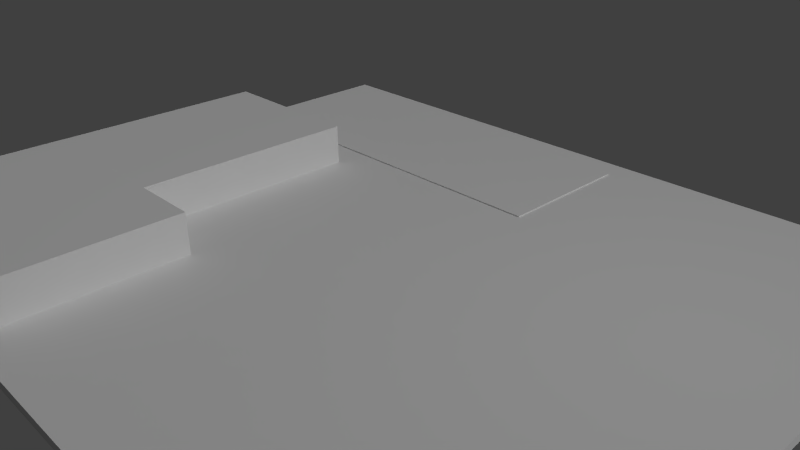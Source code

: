 # Source: HittitesAcademyonConstruction.blend  (saved by Blender 2.76.0; exported with 4.5.12 LTS)
import bpy
from mathutils import Matrix  # noqa: F401  (used for matrix-valued properties, if any)

bpy.ops.wm.read_factory_settings(use_empty=True)
scene = bpy.context.scene
scene.name = 'Scene'

# ---- collections
col_collection_1 = bpy.data.collections.new('Collection 1'); scene.collection.children.link(col_collection_1)
col_collection_2 = bpy.data.collections.new('Collection 2'); scene.collection.children.link(col_collection_2)
col_collection_3 = bpy.data.collections.new('Collection 3'); scene.collection.children.link(col_collection_3)
col_collection_4 = bpy.data.collections.new('Collection 4'); scene.collection.children.link(col_collection_4)

# ---- materials (node trees are filled in below, after node groups)
mat_cesped = bpy.data.materials.new('Cesped')
mat_cesped.alpha_threshold = 0.0
mat_cesped.use_transparent_shadow = False
mat_cesped.roughness = 0.5
mat_tarima = bpy.data.materials.new('tarima')
mat_tarima.alpha_threshold = 0.0
mat_tarima.use_transparent_shadow = False
mat_tarima.roughness = 0.5
mat_arena_suelo = bpy.data.materials.new('Arena_suelo')
mat_arena_suelo.alpha_threshold = 0.0
mat_arena_suelo.use_transparent_shadow = False
mat_arena_suelo.roughness = 0.5

# ---- material node trees

# ---- world
world_world = bpy.data.worlds.new('World'); scene.world = world_world
world_world.color = (0.05088, 0.05088, 0.05088)
world_world.use_sun_shadow = False
world_world.sun_shadow_jitter_overblur = 0.0
world_world.cycles.sampling_method = 'MANUAL'
world_world.cycles.sample_map_resolution = 256

# ---- cameras
cam_camera = bpy.data.cameras.new('Camera')
cam_camera.clip_end = 100.0
cam_camera.lens = 35.0
cam_camera.sensor_width = 32.0
cam_camera.sensor_height = 18.0
cam_camera.ortho_scale = 7.314
cam_camera.dof.focus_distance = 0.0
cam_camera.dof.aperture_fstop = 128.0

# ---- lights
light_lamp = bpy.data.lights.new('Lamp', 'POINT')
light_lamp.transmission_factor = 0.0
light_lamp.cutoff_distance = 30.0
light_lamp.energy = 100.0
light_lamp.shadow_buffer_clip_start = 1.001
light_lamp.shadow_soft_size = 0.1
light_lamp.shadow_maximum_resolution = 0.006
light_lamp.use_absolute_resolution = True
light_lamp.cycles.use_multiple_importance_sampling = False
light_area = bpy.data.lights.new('Area', 'SUN')
light_area.transmission_factor = 0.0
light_area.angle = 0.1993
light_area.energy = 1.0
light_area.shadow_buffer_clip_start = 0.5
light_area.shadow_soft_size = 0.1
light_area.shadow_cascade_max_distance = 1000.0
light_area.cycles.use_multiple_importance_sampling = False

# ---- meshes
me_cube = bpy.data.meshes.new('Cube')
me_cube.from_pydata([(1.0, 1.0, -1.0), (1.0, -1.0, -1.0), (-1.0, -1.0, -1.0), (-1.0, 1.0, -1.0), (1.0, 1.0, 1.0), (1.0, -1.0, 1.0), (-1.0, -1.0, 1.0), (-1.0, 1.0, 1.0)], [], [(0, 1, 2, 3), (4, 7, 6, 5), (0, 4, 5, 1), (1, 5, 6, 2), (2, 6, 7, 3), (4, 0, 3, 7)])
_uv = me_cube.uv_layers.new(name='UVMap')
_uv.uv.foreach_set('vector', [-3.089, 2.033, -0.7784, 2.033, -0.7784, 5.1, -3.089, 5.1, -0.7784, -1.033, -0.7784, 2.033, -3.089, 2.033, -3.089, -1.033, 1.532, -1.033, -0.7784, -1.033, -0.7784, -4.1, 1.532, -4.1, -3.089, -1.033, -3.089, -4.1, -0.7784, -4.1, -0.7784, -1.033, 3.842, -1.033, 1.532, -1.033, 1.532, -4.1, 3.842, -4.1, -0.7784, -1.033, 1.532, -1.033, 1.532, 2.033, -0.7784, 2.033])
me_cube.materials.append(mat_cesped)
me_cube.use_remesh_preserve_volume = False
me_cube.use_remesh_preserve_attributes = False
me_cube.use_mirror_vertex_groups = False
me_cube.update()
me_cube_001 = bpy.data.meshes.new('Cube.001')
me_cube_001.from_pydata([(-0.9998, 3.598, -0.9912), (-0.9998, 3.598, 0.9933), (0.4054, 3.598, -0.9912), (0.4054, 3.598, 0.9933), (-0.9998, 0.822, -0.9912), (-0.9998, 0.822, 0.9933), (0.4054, 0.822, -0.9912), (0.4054, 0.822, 0.9933), (-1.0, -1.0, -1.0), (-1.0, -1.0, 1.0), (-1.0, 1.0, -1.0), (-1.0, 1.0, 1.0), (1.0, -1.0, -1.0), (1.0, -1.0, 1.0), (1.0, 1.0, -1.0), (1.0, 1.0, 1.0)], [], [(1, 3, 2, 0), (3, 7, 6, 2), (7, 5, 4, 6), (5, 1, 0, 4), (0, 2, 6, 4), (5, 7, 3, 1), (9, 11, 10, 8), (11, 15, 14, 10), (15, 13, 12, 14), (13, 9, 8, 12), (8, 10, 14, 12), (13, 15, 11, 9)])
_uv = me_cube_001.uv_layers.new(name='UVMap')
_uv.uv.foreach_set('vector', [2.031, 2.184, 3.044, 2.184, 3.044, 4.058, 2.031, 4.058, -2.294, -0.4371, -2.294, -3.058, -0.8634, -3.058, -0.8634, -0.4371, 0.5894, 1.452, 1.602, 1.452, 1.602, 3.326, 0.5894, 3.326, -0.8634, -0.4371, -0.8634, -3.058, 0.567, -3.058, 0.567, -0.4371, 3.044, 2.184, 2.031, 2.184, 2.031, -0.4371, 3.044, -0.4371, 2.009, -3.058, 3.021, -3.058, 3.021, -0.4371, 2.009, -0.4371, 0.5894, 1.452, 0.5894, -0.4371, 2.031, -0.4371, 2.031, 1.452, -0.8522, 1.452, -0.8522, -0.4371, 0.5894, -0.4371, 0.5894, 1.452, -2.294, 1.452, -2.294, -0.4371, -0.8522, -0.4371, -0.8522, 1.452, 0.567, -3.058, 2.009, -3.058, 2.009, -1.17, 0.567, -1.17, 0.5894, 1.452, 0.5894, 3.341, -0.8522, 3.341, -0.8522, 1.452, -2.294, 1.452, -0.8522, 1.452, -0.8522, 3.341, -2.294, 3.341])
me_cube_001.materials.append(mat_tarima)
me_cube_001.use_remesh_preserve_volume = False
me_cube_001.use_remesh_preserve_attributes = False
me_cube_001.use_mirror_vertex_groups = False
me_cube_001.update()
me_cube_003 = bpy.data.meshes.new('Cube.003')
me_cube_003.from_pydata([(-1.0, -1.0, -1.0), (-1.0, -1.0, 1.0), (-1.0, 1.0, -1.0), (-1.0, 1.0, 1.0), (1.0, -1.0, -1.0), (1.0, -1.0, 1.0), (1.0, 1.0, -1.0), (1.0, 1.0, 1.0)], [], [(1, 3, 2, 0), (3, 7, 6, 2), (7, 5, 4, 6), (5, 1, 0, 4), (0, 2, 6, 4), (5, 7, 3, 1)])
_uv = me_cube_003.uv_layers.new(name='UVMap')
_uv.uv.foreach_set('vector', [-1.244, -1.867, -1.244, -6.6, 1.911, -6.6, 1.911, -1.867, -4.4, 2.867, -4.4, -1.867, -1.244, -1.867, -1.244, 2.867, -4.4, -1.867, -4.4, -6.6, -1.244, -6.6, -1.244, -1.867, -1.244, -1.867, 1.911, -1.867, 1.911, 2.867, -1.244, 2.867, 5.067, -6.6, 5.067, -1.867, 1.911, -1.867, 1.911, -6.6, -4.4, 2.867, -1.244, 2.867, -1.244, 7.6, -4.4, 7.6])
me_cube_003.materials.append(mat_arena_suelo)
me_cube_003.use_remesh_preserve_volume = False
me_cube_003.use_remesh_preserve_attributes = False
me_cube_003.use_mirror_vertex_groups = False
me_cube_003.update()

# ---- objects
ob_cube = bpy.data.objects.new('Cube', me_cube)
ob_lamp = bpy.data.objects.new('Lamp', light_lamp)
ob_camera = bpy.data.objects.new('Camera', cam_camera)
ob_area = bpy.data.objects.new('Area', light_area)
ob_cube_001 = bpy.data.objects.new('Cube.001', me_cube_001)
ob_cube_002 = bpy.data.objects.new('Cube.002', me_cube_003)

# ---- transforms, parenting, visibility, modifiers, constraints
ob_cube.location = (0.6633, 0.1854, -0.2077)
ob_cube.scale = (6.487, 5.507, 0.07509)
ob_cube.lock_rotations_4d = False
ob_cube.empty_display_type = 'ARROWS'
ob_cube.lineart.crease_threshold = 0.0
ob_lamp.location = (5.591, 1.401, 6.929)
ob_lamp.rotation_euler = (0.6503, 0.05522, 1.866)
ob_lamp.scale = (1.209, 1.209, 1.209)
ob_lamp.lock_rotations_4d = False
ob_lamp.empty_display_type = 'ARROWS'
ob_lamp.color = (0.0, 0.0, 0.0, 0.0)
ob_lamp.lineart.crease_threshold = 0.0
ob_camera.location = (9.706, -7.681, 6.252)
ob_camera.rotation_euler = (1.109, 0.01082, 0.8149)
ob_camera.scale = (1.209, 1.209, 1.209)
ob_camera.lock_rotations_4d = False
ob_camera.empty_display_type = 'ARROWS'
ob_camera.color = (0.0, 0.0, 0.0, 0.0)
ob_camera.display_type = 'WIRE'
ob_camera.lineart.crease_threshold = 0.0
ob_area.location = (-1.078, 4.576, 3.668)
ob_area.rotation_euler = (0.1064, 0.8461, 0.2887)
ob_area.scale = (1.209, 1.209, 1.209)
ob_area.lineart.crease_threshold = 0.0
ob_cube_001.location = (-3.347, -3.477, 0.2267)
ob_cube_001.scale = (2.15, 1.549, 0.3648)
ob_cube_001.lineart.crease_threshold = 0.0
ob_cube_002.location = (-1.47, 3.94, -0.1647)
ob_cube_002.scale = (2.974, 1.275, 0.0544)
ob_cube_002.lineart.crease_threshold = 0.0

# ---- collection membership
col_collection_1.objects.link(ob_cube)
col_collection_1.objects.link(ob_lamp)
col_collection_1.objects.link(ob_camera)
col_collection_2.objects.link(ob_area)
col_collection_3.objects.link(ob_cube_001)
col_collection_4.objects.link(ob_cube_002)

# ---- scene / render settings (as saved in the file)
scene.camera = ob_camera
scene.frame_start = 1; scene.frame_end = 250; scene.frame_set(0)
scene.render.engine = 'BLENDER_EEVEE_NEXT'
scene.render.resolution_percentage = 50
scene.render.dither_intensity = 0.0
scene.cycles.use_denoising = False
scene.cycles.samples = 10
scene.cycles.sampling_pattern = 'TABULATED_SOBOL'
scene.cycles.light_sampling_threshold = 0.0
scene.cycles.use_adaptive_sampling = False
scene.cycles.use_light_tree = False
scene.cycles.blur_glossy = 0.0
scene.cycles.pixel_filter_type = 'GAUSSIAN'
scene.cycles.sample_clamp_indirect = 0.0
scene.view_settings.view_transform = 'Standard'
bpy.context.view_layer.update()
